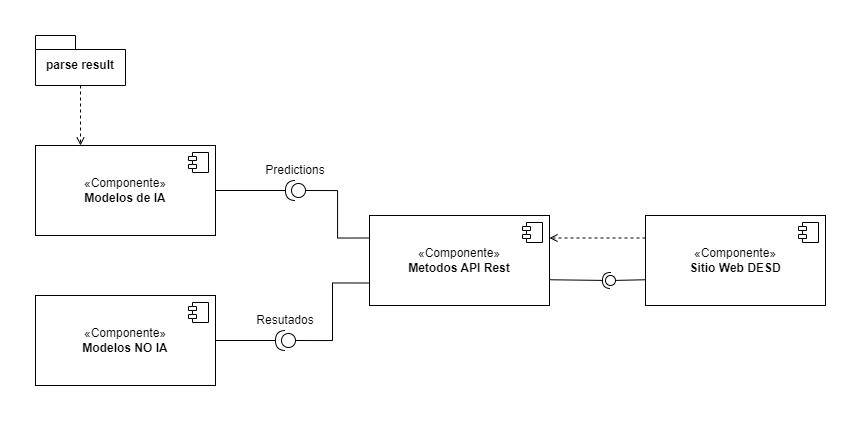

The diagram above was exported from draw.io. Its source (the exported page's mxGraphModel, read from the mxfile embedded in the PNG):
<mxGraphModel dx="1619" dy="864" grid="1" gridSize="10" guides="1" tooltips="1" connect="1" arrows="1" fold="1" page="1" pageScale="1" pageWidth="827" pageHeight="1169" math="0" shadow="0">
  <root>
    <mxCell id="0" />
    <mxCell id="1" parent="0" />
    <mxCell id="Oi_IBwX3i3yM83MSyeBF-1" value="«Componente&lt;span style=&quot;background-color: initial;&quot;&gt;»&lt;/span&gt;&lt;div&gt;&lt;b&gt;Modelos de IA&lt;/b&gt;&lt;/div&gt;" style="html=1;dropTarget=0;whiteSpace=wrap;" vertex="1" parent="1">
      <mxGeometry x="80" y="140" width="180" height="90" as="geometry" />
    </mxCell>
    <mxCell id="Oi_IBwX3i3yM83MSyeBF-2" value="" style="shape=module;jettyWidth=8;jettyHeight=4;" vertex="1" parent="Oi_IBwX3i3yM83MSyeBF-1">
      <mxGeometry x="1" width="20" height="20" relative="1" as="geometry">
        <mxPoint x="-27" y="7" as="offset" />
      </mxGeometry>
    </mxCell>
    <mxCell id="Oi_IBwX3i3yM83MSyeBF-3" value="«Componente&lt;span style=&quot;background-color: initial;&quot;&gt;»&lt;/span&gt;&lt;div&gt;&lt;b&gt;Metodos API Rest&lt;/b&gt;&lt;/div&gt;" style="html=1;dropTarget=0;whiteSpace=wrap;" vertex="1" parent="1">
      <mxGeometry x="414" y="210" width="180" height="90" as="geometry" />
    </mxCell>
    <mxCell id="Oi_IBwX3i3yM83MSyeBF-4" value="" style="shape=module;jettyWidth=8;jettyHeight=4;" vertex="1" parent="Oi_IBwX3i3yM83MSyeBF-3">
      <mxGeometry x="1" width="20" height="20" relative="1" as="geometry">
        <mxPoint x="-27" y="7" as="offset" />
      </mxGeometry>
    </mxCell>
    <mxCell id="Oi_IBwX3i3yM83MSyeBF-6" value="«Componente&lt;span style=&quot;background-color: initial;&quot;&gt;»&lt;/span&gt;&lt;div&gt;&lt;b&gt;Modelos NO&lt;/b&gt;&lt;b style=&quot;background-color: initial;&quot;&gt;&amp;nbsp;IA&lt;/b&gt;&lt;/div&gt;" style="html=1;dropTarget=0;whiteSpace=wrap;" vertex="1" parent="1">
      <mxGeometry x="80" y="290" width="180" height="90" as="geometry" />
    </mxCell>
    <mxCell id="Oi_IBwX3i3yM83MSyeBF-7" value="" style="shape=module;jettyWidth=8;jettyHeight=4;" vertex="1" parent="Oi_IBwX3i3yM83MSyeBF-6">
      <mxGeometry x="1" width="20" height="20" relative="1" as="geometry">
        <mxPoint x="-27" y="7" as="offset" />
      </mxGeometry>
    </mxCell>
    <mxCell id="Oi_IBwX3i3yM83MSyeBF-13" value="" style="ellipse;whiteSpace=wrap;html=1;align=center;aspect=fixed;fillColor=none;strokeColor=none;resizable=0;perimeter=centerPerimeter;rotatable=0;allowArrows=0;points=[];outlineConnect=1;" vertex="1" parent="1">
      <mxGeometry x="295" y="250" width="10" height="10" as="geometry" />
    </mxCell>
    <mxCell id="Oi_IBwX3i3yM83MSyeBF-28" style="edgeStyle=orthogonalEdgeStyle;rounded=0;orthogonalLoop=1;jettySize=auto;html=1;entryX=0.25;entryY=0;entryDx=0;entryDy=0;endArrow=open;endFill=0;dashed=1;" edge="1" parent="1" source="Oi_IBwX3i3yM83MSyeBF-21" target="Oi_IBwX3i3yM83MSyeBF-1">
      <mxGeometry relative="1" as="geometry" />
    </mxCell>
    <mxCell id="Oi_IBwX3i3yM83MSyeBF-21" value="parse result" style="shape=folder;fontStyle=1;spacingTop=10;tabWidth=40;tabHeight=14;tabPosition=left;html=1;whiteSpace=wrap;" vertex="1" parent="1">
      <mxGeometry x="80" y="30" width="90" height="50" as="geometry" />
    </mxCell>
    <mxCell id="Oi_IBwX3i3yM83MSyeBF-24" style="edgeStyle=orthogonalEdgeStyle;rounded=0;orthogonalLoop=1;jettySize=auto;html=1;entryX=1;entryY=0.5;entryDx=0;entryDy=0;endArrow=none;endFill=0;" edge="1" parent="1" source="Oi_IBwX3i3yM83MSyeBF-22" target="Oi_IBwX3i3yM83MSyeBF-6">
      <mxGeometry relative="1" as="geometry" />
    </mxCell>
    <mxCell id="Oi_IBwX3i3yM83MSyeBF-27" style="edgeStyle=orthogonalEdgeStyle;rounded=0;orthogonalLoop=1;jettySize=auto;html=1;entryX=0;entryY=0.75;entryDx=0;entryDy=0;endArrow=none;endFill=0;" edge="1" parent="1" source="Oi_IBwX3i3yM83MSyeBF-22" target="Oi_IBwX3i3yM83MSyeBF-3">
      <mxGeometry relative="1" as="geometry" />
    </mxCell>
    <mxCell id="Oi_IBwX3i3yM83MSyeBF-22" value="" style="shape=providedRequiredInterface;html=1;verticalLabelPosition=bottom;sketch=0;rotation=-180;" vertex="1" parent="1">
      <mxGeometry x="320" y="325" width="20" height="20" as="geometry" />
    </mxCell>
    <mxCell id="Oi_IBwX3i3yM83MSyeBF-25" style="edgeStyle=orthogonalEdgeStyle;rounded=0;orthogonalLoop=1;jettySize=auto;html=1;entryX=1;entryY=0.5;entryDx=0;entryDy=0;endArrow=none;endFill=0;" edge="1" parent="1" source="Oi_IBwX3i3yM83MSyeBF-23" target="Oi_IBwX3i3yM83MSyeBF-1">
      <mxGeometry relative="1" as="geometry" />
    </mxCell>
    <mxCell id="Oi_IBwX3i3yM83MSyeBF-23" value="" style="shape=providedRequiredInterface;html=1;verticalLabelPosition=bottom;sketch=0;direction=south;rotation=90;" vertex="1" parent="1">
      <mxGeometry x="330" y="175" width="20" height="20" as="geometry" />
    </mxCell>
    <mxCell id="Oi_IBwX3i3yM83MSyeBF-26" style="edgeStyle=orthogonalEdgeStyle;rounded=0;orthogonalLoop=1;jettySize=auto;html=1;exitX=0;exitY=0.25;exitDx=0;exitDy=0;entryX=0;entryY=0.5;entryDx=0;entryDy=0;entryPerimeter=0;endArrow=none;endFill=0;" edge="1" parent="1" source="Oi_IBwX3i3yM83MSyeBF-3" target="Oi_IBwX3i3yM83MSyeBF-23">
      <mxGeometry relative="1" as="geometry" />
    </mxCell>
    <mxCell id="Oi_IBwX3i3yM83MSyeBF-29" value="Predictions" style="text;strokeColor=none;align=center;fillColor=none;html=1;verticalAlign=middle;whiteSpace=wrap;rounded=0;" vertex="1" parent="1">
      <mxGeometry x="310" y="150" width="60" height="30" as="geometry" />
    </mxCell>
    <mxCell id="Oi_IBwX3i3yM83MSyeBF-30" value="Resutados" style="text;strokeColor=none;align=center;fillColor=none;html=1;verticalAlign=middle;whiteSpace=wrap;rounded=0;" vertex="1" parent="1">
      <mxGeometry x="300" y="300" width="60" height="30" as="geometry" />
    </mxCell>
    <mxCell id="Oi_IBwX3i3yM83MSyeBF-36" style="edgeStyle=orthogonalEdgeStyle;rounded=0;orthogonalLoop=1;jettySize=auto;html=1;exitX=0;exitY=0.25;exitDx=0;exitDy=0;entryX=1;entryY=0.25;entryDx=0;entryDy=0;endArrow=open;endFill=0;dashed=1;" edge="1" parent="1" source="Oi_IBwX3i3yM83MSyeBF-31" target="Oi_IBwX3i3yM83MSyeBF-3">
      <mxGeometry relative="1" as="geometry" />
    </mxCell>
    <mxCell id="Oi_IBwX3i3yM83MSyeBF-31" value="«Componente&lt;span style=&quot;background-color: initial;&quot;&gt;»&lt;/span&gt;&lt;div&gt;&lt;b&gt;Sitio Web DESD&lt;/b&gt;&lt;/div&gt;" style="html=1;dropTarget=0;whiteSpace=wrap;" vertex="1" parent="1">
      <mxGeometry x="690" y="210" width="180" height="90" as="geometry" />
    </mxCell>
    <mxCell id="Oi_IBwX3i3yM83MSyeBF-32" value="" style="shape=module;jettyWidth=8;jettyHeight=4;" vertex="1" parent="Oi_IBwX3i3yM83MSyeBF-31">
      <mxGeometry x="1" width="20" height="20" relative="1" as="geometry">
        <mxPoint x="-27" y="7" as="offset" />
      </mxGeometry>
    </mxCell>
    <mxCell id="Oi_IBwX3i3yM83MSyeBF-33" value="" style="rounded=0;orthogonalLoop=1;jettySize=auto;html=1;endArrow=halfCircle;endFill=0;endSize=6;strokeWidth=1;sketch=0;exitX=0.998;exitY=0.714;exitDx=0;exitDy=0;exitPerimeter=0;" edge="1" target="Oi_IBwX3i3yM83MSyeBF-35" parent="1" source="Oi_IBwX3i3yM83MSyeBF-3">
      <mxGeometry relative="1" as="geometry">
        <mxPoint x="580" y="380" as="sourcePoint" />
      </mxGeometry>
    </mxCell>
    <mxCell id="Oi_IBwX3i3yM83MSyeBF-34" value="" style="rounded=0;orthogonalLoop=1;jettySize=auto;html=1;endArrow=oval;endFill=0;sketch=0;sourcePerimeterSpacing=0;targetPerimeterSpacing=0;endSize=10;exitX=0;exitY=0.714;exitDx=0;exitDy=0;exitPerimeter=0;" edge="1" target="Oi_IBwX3i3yM83MSyeBF-35" parent="1" source="Oi_IBwX3i3yM83MSyeBF-31">
      <mxGeometry relative="1" as="geometry">
        <mxPoint x="620" y="405" as="sourcePoint" />
      </mxGeometry>
    </mxCell>
    <mxCell id="Oi_IBwX3i3yM83MSyeBF-35" value="" style="ellipse;whiteSpace=wrap;html=1;align=center;aspect=fixed;fillColor=none;strokeColor=none;resizable=0;perimeter=centerPerimeter;rotatable=0;allowArrows=0;points=[];outlineConnect=1;" vertex="1" parent="1">
      <mxGeometry x="650" y="270" width="10" height="10" as="geometry" />
    </mxCell>
  </root>
</mxGraphModel>